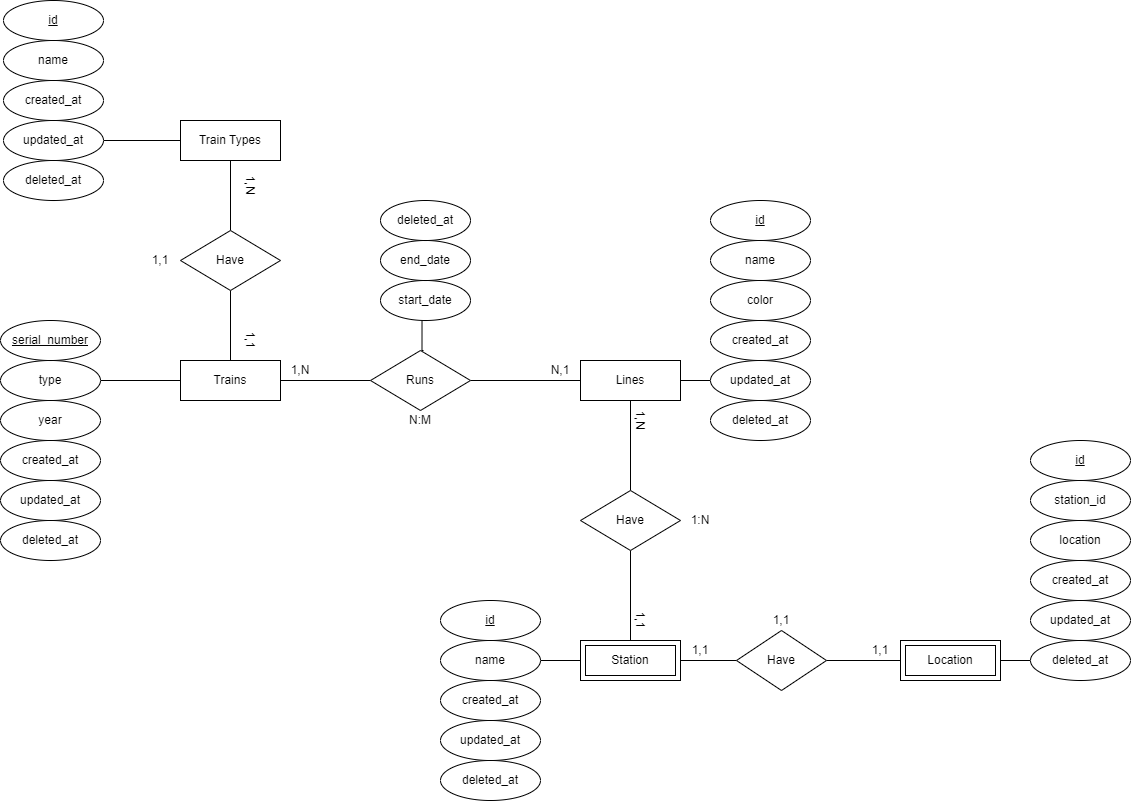

The diagram above was exported from draw.io. Its source (the exported page's mxGraphModel, read from the mxfile embedded in the PNG):
<mxGraphModel dx="2261" dy="2053" grid="1" gridSize="10" guides="1" tooltips="1" connect="1" arrows="1" fold="1" page="1" pageScale="1" pageWidth="827" pageHeight="1169" math="0" shadow="0">
  <root>
    <mxCell id="0" />
    <mxCell id="1" parent="0" />
    <mxCell id="r812NtlvMPiRMAVlbHMb-9" style="edgeStyle=orthogonalEdgeStyle;rounded=0;orthogonalLoop=1;jettySize=auto;html=1;entryX=1;entryY=0.5;entryDx=0;entryDy=0;endArrow=none;endFill=0;" parent="1" source="r812NtlvMPiRMAVlbHMb-4" target="r812NtlvMPiRMAVlbHMb-5" edge="1">
      <mxGeometry relative="1" as="geometry" />
    </mxCell>
    <mxCell id="r812NtlvMPiRMAVlbHMb-22" style="edgeStyle=orthogonalEdgeStyle;rounded=0;orthogonalLoop=1;jettySize=auto;html=1;entryX=0;entryY=0.5;entryDx=0;entryDy=0;endArrow=none;endFill=0;" parent="1" source="r812NtlvMPiRMAVlbHMb-4" target="r812NtlvMPiRMAVlbHMb-12" edge="1">
      <mxGeometry relative="1" as="geometry" />
    </mxCell>
    <mxCell id="r812NtlvMPiRMAVlbHMb-4" value="Trains" style="whiteSpace=wrap;html=1;align=center;" parent="1" vertex="1">
      <mxGeometry x="40" y="320" width="100" height="40" as="geometry" />
    </mxCell>
    <mxCell id="r812NtlvMPiRMAVlbHMb-5" value="type" style="ellipse;whiteSpace=wrap;html=1;align=center;" parent="1" vertex="1">
      <mxGeometry x="-140" y="320" width="100" height="40" as="geometry" />
    </mxCell>
    <mxCell id="r812NtlvMPiRMAVlbHMb-6" value="serial_number" style="ellipse;whiteSpace=wrap;html=1;align=center;fontStyle=4;" parent="1" vertex="1">
      <mxGeometry x="-140" y="280" width="100" height="40" as="geometry" />
    </mxCell>
    <mxCell id="r812NtlvMPiRMAVlbHMb-10" value="year" style="ellipse;whiteSpace=wrap;html=1;align=center;" parent="1" vertex="1">
      <mxGeometry x="-140" y="360" width="100" height="40" as="geometry" />
    </mxCell>
    <mxCell id="r812NtlvMPiRMAVlbHMb-38" style="edgeStyle=orthogonalEdgeStyle;rounded=0;orthogonalLoop=1;jettySize=auto;html=1;entryX=0.5;entryY=0;entryDx=0;entryDy=0;endArrow=none;endFill=0;" parent="1" source="r812NtlvMPiRMAVlbHMb-11" target="r812NtlvMPiRMAVlbHMb-37" edge="1">
      <mxGeometry relative="1" as="geometry" />
    </mxCell>
    <mxCell id="r812NtlvMPiRMAVlbHMb-40" style="edgeStyle=orthogonalEdgeStyle;rounded=0;orthogonalLoop=1;jettySize=auto;html=1;entryX=0;entryY=0.5;entryDx=0;entryDy=0;endArrow=none;endFill=0;" parent="1" source="r812NtlvMPiRMAVlbHMb-11" target="r812NtlvMPiRMAVlbHMb-17" edge="1">
      <mxGeometry relative="1" as="geometry" />
    </mxCell>
    <mxCell id="r812NtlvMPiRMAVlbHMb-11" value="Lines" style="whiteSpace=wrap;html=1;align=center;" parent="1" vertex="1">
      <mxGeometry x="440" y="320" width="100" height="40" as="geometry" />
    </mxCell>
    <mxCell id="r812NtlvMPiRMAVlbHMb-21" style="edgeStyle=orthogonalEdgeStyle;rounded=0;orthogonalLoop=1;jettySize=auto;html=1;entryX=0;entryY=0.5;entryDx=0;entryDy=0;endArrow=none;endFill=0;" parent="1" source="r812NtlvMPiRMAVlbHMb-12" target="r812NtlvMPiRMAVlbHMb-11" edge="1">
      <mxGeometry relative="1" as="geometry" />
    </mxCell>
    <mxCell id="r812NtlvMPiRMAVlbHMb-26" style="edgeStyle=orthogonalEdgeStyle;rounded=0;orthogonalLoop=1;jettySize=auto;html=1;entryX=0.428;entryY=0.974;entryDx=0;entryDy=0;entryPerimeter=0;endArrow=none;endFill=0;" parent="1" edge="1">
      <mxGeometry relative="1" as="geometry">
        <mxPoint x="283" y="310" as="sourcePoint" />
        <mxPoint x="281.52" y="278.96000000000004" as="targetPoint" />
      </mxGeometry>
    </mxCell>
    <mxCell id="r812NtlvMPiRMAVlbHMb-12" value="Runs" style="shape=rhombus;perimeter=rhombusPerimeter;whiteSpace=wrap;html=1;align=center;" parent="1" vertex="1">
      <mxGeometry x="230" y="310" width="100" height="60" as="geometry" />
    </mxCell>
    <mxCell id="r812NtlvMPiRMAVlbHMb-13" value="id" style="ellipse;whiteSpace=wrap;html=1;align=center;fontStyle=4;" parent="1" vertex="1">
      <mxGeometry x="570" y="160" width="100" height="40" as="geometry" />
    </mxCell>
    <mxCell id="r812NtlvMPiRMAVlbHMb-14" value="name" style="ellipse;whiteSpace=wrap;html=1;align=center;" parent="1" vertex="1">
      <mxGeometry x="570" y="200" width="100" height="40" as="geometry" />
    </mxCell>
    <mxCell id="r812NtlvMPiRMAVlbHMb-15" value="color" style="ellipse;whiteSpace=wrap;html=1;align=center;" parent="1" vertex="1">
      <mxGeometry x="570" y="240" width="100" height="40" as="geometry" />
    </mxCell>
    <mxCell id="r812NtlvMPiRMAVlbHMb-16" value="created_at" style="ellipse;whiteSpace=wrap;html=1;align=center;" parent="1" vertex="1">
      <mxGeometry x="570" y="280" width="100" height="40" as="geometry" />
    </mxCell>
    <mxCell id="r812NtlvMPiRMAVlbHMb-17" value="updated_at" style="ellipse;whiteSpace=wrap;html=1;align=center;" parent="1" vertex="1">
      <mxGeometry x="570" y="320" width="100" height="40" as="geometry" />
    </mxCell>
    <mxCell id="r812NtlvMPiRMAVlbHMb-19" value="start_date" style="ellipse;whiteSpace=wrap;html=1;align=center;" parent="1" vertex="1">
      <mxGeometry x="240" y="240" width="90" height="40" as="geometry" />
    </mxCell>
    <mxCell id="r812NtlvMPiRMAVlbHMb-23" value="1,N" style="text;html=1;strokeColor=none;fillColor=none;align=center;verticalAlign=middle;whiteSpace=wrap;rounded=0;" parent="1" vertex="1">
      <mxGeometry x="140" y="320" width="40" height="20" as="geometry" />
    </mxCell>
    <mxCell id="r812NtlvMPiRMAVlbHMb-24" value="N,1" style="text;html=1;strokeColor=none;fillColor=none;align=center;verticalAlign=middle;whiteSpace=wrap;rounded=0;" parent="1" vertex="1">
      <mxGeometry x="400" y="320" width="40" height="20" as="geometry" />
    </mxCell>
    <mxCell id="r812NtlvMPiRMAVlbHMb-25" value="N:M" style="text;html=1;strokeColor=none;fillColor=none;align=center;verticalAlign=middle;whiteSpace=wrap;rounded=0;" parent="1" vertex="1">
      <mxGeometry x="260" y="370" width="40" height="20" as="geometry" />
    </mxCell>
    <mxCell id="r812NtlvMPiRMAVlbHMb-27" value="end_date" style="ellipse;whiteSpace=wrap;html=1;align=center;" parent="1" vertex="1">
      <mxGeometry x="240" y="200" width="90" height="40" as="geometry" />
    </mxCell>
    <mxCell id="r812NtlvMPiRMAVlbHMb-28" value="created_at" style="ellipse;whiteSpace=wrap;html=1;align=center;" parent="1" vertex="1">
      <mxGeometry x="-140" y="400" width="100" height="40" as="geometry" />
    </mxCell>
    <mxCell id="r812NtlvMPiRMAVlbHMb-29" value="updated_at" style="ellipse;whiteSpace=wrap;html=1;align=center;" parent="1" vertex="1">
      <mxGeometry x="-140" y="440" width="100" height="40" as="geometry" />
    </mxCell>
    <mxCell id="r812NtlvMPiRMAVlbHMb-34" style="edgeStyle=orthogonalEdgeStyle;rounded=0;orthogonalLoop=1;jettySize=auto;html=1;entryX=1;entryY=0.5;entryDx=0;entryDy=0;endArrow=none;endFill=0;" parent="1" source="r812NtlvMPiRMAVlbHMb-30" target="r812NtlvMPiRMAVlbHMb-33" edge="1">
      <mxGeometry relative="1" as="geometry" />
    </mxCell>
    <mxCell id="r812NtlvMPiRMAVlbHMb-45" style="edgeStyle=orthogonalEdgeStyle;rounded=0;orthogonalLoop=1;jettySize=auto;html=1;entryX=0;entryY=0.5;entryDx=0;entryDy=0;endArrow=none;endFill=0;" parent="1" source="r812NtlvMPiRMAVlbHMb-30" target="r812NtlvMPiRMAVlbHMb-44" edge="1">
      <mxGeometry relative="1" as="geometry" />
    </mxCell>
    <mxCell id="r812NtlvMPiRMAVlbHMb-30" value="Station" style="shape=ext;margin=3;double=1;whiteSpace=wrap;html=1;align=center;" parent="1" vertex="1">
      <mxGeometry x="440" y="600" width="100" height="40" as="geometry" />
    </mxCell>
    <mxCell id="r812NtlvMPiRMAVlbHMb-31" value="id" style="ellipse;whiteSpace=wrap;html=1;align=center;fontStyle=4;" parent="1" vertex="1">
      <mxGeometry x="300" y="560" width="100" height="40" as="geometry" />
    </mxCell>
    <mxCell id="r812NtlvMPiRMAVlbHMb-63" style="edgeStyle=orthogonalEdgeStyle;rounded=0;orthogonalLoop=1;jettySize=auto;html=1;endArrow=none;endFill=0;" parent="1" source="r812NtlvMPiRMAVlbHMb-32" target="r812NtlvMPiRMAVlbHMb-62" edge="1">
      <mxGeometry relative="1" as="geometry" />
    </mxCell>
    <mxCell id="r812NtlvMPiRMAVlbHMb-32" value="Location" style="shape=ext;margin=3;double=1;whiteSpace=wrap;html=1;align=center;" parent="1" vertex="1">
      <mxGeometry x="760" y="600" width="100" height="40" as="geometry" />
    </mxCell>
    <mxCell id="r812NtlvMPiRMAVlbHMb-33" value="name" style="ellipse;whiteSpace=wrap;html=1;align=center;" parent="1" vertex="1">
      <mxGeometry x="300" y="600" width="100" height="40" as="geometry" />
    </mxCell>
    <mxCell id="r812NtlvMPiRMAVlbHMb-35" value="created_at" style="ellipse;whiteSpace=wrap;html=1;align=center;" parent="1" vertex="1">
      <mxGeometry x="300" y="640" width="100" height="40" as="geometry" />
    </mxCell>
    <mxCell id="r812NtlvMPiRMAVlbHMb-36" value="updated_at" style="ellipse;whiteSpace=wrap;html=1;align=center;" parent="1" vertex="1">
      <mxGeometry x="300" y="680" width="100" height="40" as="geometry" />
    </mxCell>
    <mxCell id="r812NtlvMPiRMAVlbHMb-39" style="edgeStyle=orthogonalEdgeStyle;rounded=0;orthogonalLoop=1;jettySize=auto;html=1;entryX=0.5;entryY=0;entryDx=0;entryDy=0;endArrow=none;endFill=0;" parent="1" source="r812NtlvMPiRMAVlbHMb-37" target="r812NtlvMPiRMAVlbHMb-30" edge="1">
      <mxGeometry relative="1" as="geometry" />
    </mxCell>
    <mxCell id="r812NtlvMPiRMAVlbHMb-37" value="Have" style="shape=rhombus;perimeter=rhombusPerimeter;whiteSpace=wrap;html=1;align=center;" parent="1" vertex="1">
      <mxGeometry x="440" y="450" width="100" height="60" as="geometry" />
    </mxCell>
    <mxCell id="r812NtlvMPiRMAVlbHMb-41" value="1:N" style="text;html=1;strokeColor=none;fillColor=none;align=center;verticalAlign=middle;whiteSpace=wrap;rounded=0;" parent="1" vertex="1">
      <mxGeometry x="540" y="470" width="40" height="20" as="geometry" />
    </mxCell>
    <mxCell id="r812NtlvMPiRMAVlbHMb-42" value="1,N" style="text;html=1;strokeColor=none;fillColor=none;align=center;verticalAlign=middle;whiteSpace=wrap;rounded=0;rotation=90;" parent="1" vertex="1">
      <mxGeometry x="480" y="370" width="40" height="20" as="geometry" />
    </mxCell>
    <mxCell id="r812NtlvMPiRMAVlbHMb-43" value="1,1" style="text;html=1;strokeColor=none;fillColor=none;align=center;verticalAlign=middle;whiteSpace=wrap;rounded=0;rotation=90;" parent="1" vertex="1">
      <mxGeometry x="480" y="570" width="40" height="20" as="geometry" />
    </mxCell>
    <mxCell id="r812NtlvMPiRMAVlbHMb-46" style="edgeStyle=orthogonalEdgeStyle;rounded=0;orthogonalLoop=1;jettySize=auto;html=1;entryX=0;entryY=0.5;entryDx=0;entryDy=0;endArrow=none;endFill=0;" parent="1" source="r812NtlvMPiRMAVlbHMb-44" target="r812NtlvMPiRMAVlbHMb-32" edge="1">
      <mxGeometry relative="1" as="geometry" />
    </mxCell>
    <mxCell id="r812NtlvMPiRMAVlbHMb-44" value="Have" style="shape=rhombus;perimeter=rhombusPerimeter;whiteSpace=wrap;html=1;align=center;" parent="1" vertex="1">
      <mxGeometry x="596" y="590" width="90" height="60" as="geometry" />
    </mxCell>
    <mxCell id="r812NtlvMPiRMAVlbHMb-53" value="deleted_at" style="ellipse;whiteSpace=wrap;html=1;align=center;" parent="1" vertex="1">
      <mxGeometry x="-140" y="480" width="100" height="40" as="geometry" />
    </mxCell>
    <mxCell id="r812NtlvMPiRMAVlbHMb-54" value="deleted_at" style="ellipse;whiteSpace=wrap;html=1;align=center;" parent="1" vertex="1">
      <mxGeometry x="300" y="720" width="100" height="40" as="geometry" />
    </mxCell>
    <mxCell id="r812NtlvMPiRMAVlbHMb-55" value="deleted_at" style="ellipse;whiteSpace=wrap;html=1;align=center;" parent="1" vertex="1">
      <mxGeometry x="570" y="360" width="100" height="40" as="geometry" />
    </mxCell>
    <mxCell id="r812NtlvMPiRMAVlbHMb-57" value="id" style="ellipse;whiteSpace=wrap;html=1;align=center;fontStyle=4;" parent="1" vertex="1">
      <mxGeometry x="890" y="400" width="100" height="40" as="geometry" />
    </mxCell>
    <mxCell id="r812NtlvMPiRMAVlbHMb-58" value="station_id" style="ellipse;whiteSpace=wrap;html=1;align=center;" parent="1" vertex="1">
      <mxGeometry x="890" y="440" width="100" height="40" as="geometry" />
    </mxCell>
    <mxCell id="r812NtlvMPiRMAVlbHMb-59" value="location" style="ellipse;whiteSpace=wrap;html=1;align=center;" parent="1" vertex="1">
      <mxGeometry x="890" y="480" width="100" height="40" as="geometry" />
    </mxCell>
    <mxCell id="r812NtlvMPiRMAVlbHMb-60" value="created_at" style="ellipse;whiteSpace=wrap;html=1;align=center;" parent="1" vertex="1">
      <mxGeometry x="890" y="520" width="100" height="40" as="geometry" />
    </mxCell>
    <mxCell id="r812NtlvMPiRMAVlbHMb-61" value="updated_at" style="ellipse;whiteSpace=wrap;html=1;align=center;" parent="1" vertex="1">
      <mxGeometry x="890" y="560" width="100" height="40" as="geometry" />
    </mxCell>
    <mxCell id="r812NtlvMPiRMAVlbHMb-62" value="deleted_at" style="ellipse;whiteSpace=wrap;html=1;align=center;" parent="1" vertex="1">
      <mxGeometry x="890" y="600" width="100" height="40" as="geometry" />
    </mxCell>
    <mxCell id="r812NtlvMPiRMAVlbHMb-64" value="1,1" style="text;html=1;strokeColor=none;fillColor=none;align=center;verticalAlign=middle;whiteSpace=wrap;rounded=0;" parent="1" vertex="1">
      <mxGeometry x="540" y="600" width="40" height="20" as="geometry" />
    </mxCell>
    <mxCell id="r812NtlvMPiRMAVlbHMb-65" value="1,1" style="text;html=1;strokeColor=none;fillColor=none;align=center;verticalAlign=middle;whiteSpace=wrap;rounded=0;" parent="1" vertex="1">
      <mxGeometry x="621" y="570" width="40" height="20" as="geometry" />
    </mxCell>
    <mxCell id="r812NtlvMPiRMAVlbHMb-66" value="1,1" style="text;html=1;strokeColor=none;fillColor=none;align=center;verticalAlign=middle;whiteSpace=wrap;rounded=0;" parent="1" vertex="1">
      <mxGeometry x="720" y="600" width="40" height="20" as="geometry" />
    </mxCell>
    <mxCell id="r812NtlvMPiRMAVlbHMb-84" value="deleted_at" style="ellipse;whiteSpace=wrap;html=1;align=center;" parent="1" vertex="1">
      <mxGeometry x="240" y="160" width="90" height="40" as="geometry" />
    </mxCell>
    <mxCell id="FgZW5gYh53v1Wyp1H8NT-6" style="edgeStyle=orthogonalEdgeStyle;rounded=0;orthogonalLoop=1;jettySize=auto;html=1;entryX=0.5;entryY=0;entryDx=0;entryDy=0;endArrow=none;endFill=0;" edge="1" parent="1" source="FgZW5gYh53v1Wyp1H8NT-1" target="FgZW5gYh53v1Wyp1H8NT-5">
      <mxGeometry relative="1" as="geometry" />
    </mxCell>
    <mxCell id="FgZW5gYh53v1Wyp1H8NT-14" style="edgeStyle=orthogonalEdgeStyle;rounded=0;orthogonalLoop=1;jettySize=auto;html=1;entryX=1;entryY=0.5;entryDx=0;entryDy=0;endArrow=none;endFill=0;" edge="1" parent="1" source="FgZW5gYh53v1Wyp1H8NT-1" target="FgZW5gYh53v1Wyp1H8NT-12">
      <mxGeometry relative="1" as="geometry" />
    </mxCell>
    <mxCell id="FgZW5gYh53v1Wyp1H8NT-1" value="Train Types" style="whiteSpace=wrap;html=1;align=center;" vertex="1" parent="1">
      <mxGeometry x="40" y="80" width="100" height="40" as="geometry" />
    </mxCell>
    <mxCell id="FgZW5gYh53v1Wyp1H8NT-2" value="id" style="ellipse;whiteSpace=wrap;html=1;align=center;fontStyle=4;" vertex="1" parent="1">
      <mxGeometry x="-137" y="-40" width="100" height="40" as="geometry" />
    </mxCell>
    <mxCell id="FgZW5gYh53v1Wyp1H8NT-3" value="name" style="ellipse;whiteSpace=wrap;html=1;align=center;" vertex="1" parent="1">
      <mxGeometry x="-137" width="100" height="40" as="geometry" />
    </mxCell>
    <mxCell id="FgZW5gYh53v1Wyp1H8NT-7" style="edgeStyle=orthogonalEdgeStyle;rounded=0;orthogonalLoop=1;jettySize=auto;html=1;entryX=0.5;entryY=0;entryDx=0;entryDy=0;endArrow=none;endFill=0;" edge="1" parent="1" source="FgZW5gYh53v1Wyp1H8NT-5" target="r812NtlvMPiRMAVlbHMb-4">
      <mxGeometry relative="1" as="geometry" />
    </mxCell>
    <mxCell id="FgZW5gYh53v1Wyp1H8NT-5" value="Have" style="shape=rhombus;perimeter=rhombusPerimeter;whiteSpace=wrap;html=1;align=center;" vertex="1" parent="1">
      <mxGeometry x="40" y="190" width="100" height="60" as="geometry" />
    </mxCell>
    <mxCell id="FgZW5gYh53v1Wyp1H8NT-8" value="1,N" style="text;html=1;strokeColor=none;fillColor=none;align=center;verticalAlign=middle;whiteSpace=wrap;rounded=0;rotation=90;" vertex="1" parent="1">
      <mxGeometry x="90" y="130" width="40" height="30" as="geometry" />
    </mxCell>
    <mxCell id="FgZW5gYh53v1Wyp1H8NT-9" value="1,1" style="text;html=1;strokeColor=none;fillColor=none;align=center;verticalAlign=middle;whiteSpace=wrap;rounded=0;rotation=90;" vertex="1" parent="1">
      <mxGeometry x="90" y="285" width="40" height="30" as="geometry" />
    </mxCell>
    <mxCell id="FgZW5gYh53v1Wyp1H8NT-10" value="1,1" style="text;html=1;strokeColor=none;fillColor=none;align=center;verticalAlign=middle;whiteSpace=wrap;rounded=0;rotation=0;" vertex="1" parent="1">
      <mxGeometry y="205" width="40" height="30" as="geometry" />
    </mxCell>
    <mxCell id="FgZW5gYh53v1Wyp1H8NT-11" value="created_at" style="ellipse;whiteSpace=wrap;html=1;align=center;" vertex="1" parent="1">
      <mxGeometry x="-137" y="40" width="100" height="40" as="geometry" />
    </mxCell>
    <mxCell id="FgZW5gYh53v1Wyp1H8NT-12" value="updated_at" style="ellipse;whiteSpace=wrap;html=1;align=center;" vertex="1" parent="1">
      <mxGeometry x="-137" y="80" width="100" height="40" as="geometry" />
    </mxCell>
    <mxCell id="FgZW5gYh53v1Wyp1H8NT-13" value="deleted_at" style="ellipse;whiteSpace=wrap;html=1;align=center;" vertex="1" parent="1">
      <mxGeometry x="-137" y="120" width="100" height="40" as="geometry" />
    </mxCell>
  </root>
</mxGraphModel>